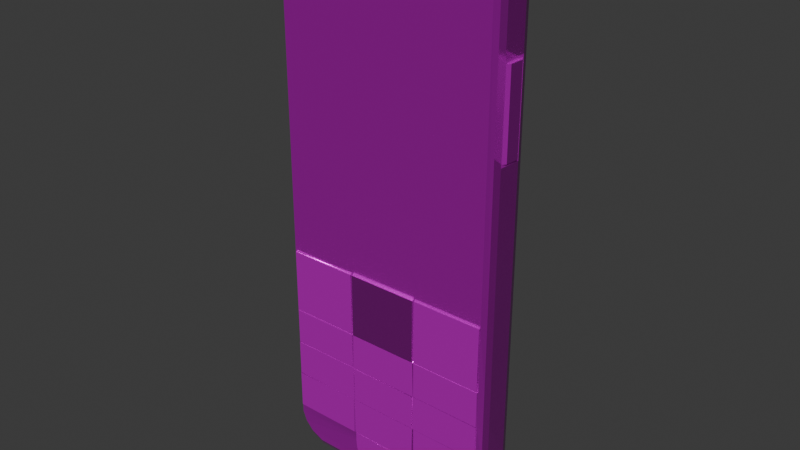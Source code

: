 # Source: telefone.blend  (saved by Blender 4.0.36; exported with 4.5.12 LTS)
import bpy
from mathutils import Matrix  # noqa: F401  (used for matrix-valued properties, if any)

bpy.ops.wm.read_factory_settings(use_empty=True)
scene = bpy.context.scene
scene.name = 'Scene'

# ---- collections
col_collection = bpy.data.collections.new('Collection'); scene.collection.children.link(col_collection)

# ---- images (referenced by path relative to the original .blend; pixels are not part of the script)
import os
ASSET_DIR = os.environ.get("B2B_ASSET_DIR", "")  # directory of the original .blend (textures are referenced by path, not embedded)
HERE = os.path.dirname(os.path.abspath(__file__))  # packed textures are extracted next to this script under _unpacked/

def load_image(name, relpath, width, height, colorspace="sRGB"):
    """Load a texture the original file referenced (path relative to the .blend, or extracted next to this script)."""
    p = next((c for c in (os.path.join(HERE, relpath), os.path.join(ASSET_DIR, relpath)) if relpath and os.path.exists(c)), "")
    if p:
        img = bpy.data.images.load(p, check_existing=True)
        img.name = name
    else:  # same state as the original file: an image datablock whose file is absent (Cycles renders it pink)
        img = bpy.data.images.new(name, width, height)
        img.source = "FILE"
        img.filepath = "//" + (relpath or name)
    img.colorspace_settings.name = colorspace
    return img
img_textura_celular = load_image('Textura celular', 'Textura celular.png', 1024, 1024, 'sRGB')
img_soft_jpg = load_image('soft.jpg', 'soft.jpg', 1024, 1024, 'sRGB')

# ---- materials (node trees are filled in below, after node groups)
mat_material = bpy.data.materials.new('Material')
mat_material.alpha_threshold = 0.0
mat_material.use_transparent_shadow = False
mat_material.roughness = 0.5
mat_material.line_color = (0.0, 0.0, 0.0, 1.0)

# ---- material node trees
mat_material.use_nodes = True; mat_material.node_tree.nodes.clear()
_N = mat_material.node_tree.nodes; _L = mat_material.node_tree.links
n0 = _N.new('ShaderNodeBsdfPrincipled'); n0.name = 'Principled BSDF'; n0.location = (10, 300)
n0.inputs[1].default_value = 0.7091
n0.inputs[2].default_value = 0.1364
n0.inputs[3].default_value = 1.45
n1 = _N.new('ShaderNodeOutputMaterial'); n1.name = 'Material Output'; n1.location = (300, 300)
n2 = _N.new('ShaderNodeTexImage'); n2.name = 'Textura de imagem'; n2.location = (-457, 265)
n2.image = img_textura_celular
n3 = _N.new('ShaderNodeTexImage'); n3.name = 'Textura de imagem.001'; n3.location = (-750, 20)
n3.image = img_soft_jpg
n4 = _N.new('ShaderNodeNormalMap'); n4.name = 'Mapa para normais'; n4.location = (-231, 17)
n4.inputs[0].default_value = 0.3
_L.new(n0.outputs[0], n1.inputs[0])
_L.new(n2.outputs[0], n0.inputs[0])
_L.new(n3.outputs[0], n4.inputs[1])
_L.new(n4.outputs[0], n0.inputs[5])
n1.is_active_output = True

# ---- world
world_world = bpy.data.worlds.new('World'); scene.world = world_world
world_world.use_nodes = True; world_world.node_tree.nodes.clear()
_N = world_world.node_tree.nodes; _L = world_world.node_tree.links
n0 = _N.new('ShaderNodeOutputWorld'); n0.name = 'World Output'; n0.location = (300, 300)
n1 = _N.new('ShaderNodeBackground'); n1.name = 'Background'; n1.location = (10, 300)
n1.inputs[0].default_value = (0.05088, 0.05088, 0.05088, 1.0)
_L.new(n1.outputs[0], n0.inputs[0])
n0.is_active_output = True
world_world.color = (0.05088, 0.05088, 0.05088)
world_world.use_sun_shadow = False
world_world.sun_shadow_jitter_overblur = 0.0

# ---- meshes
me_plano = bpy.data.meshes.new('Plano')
me_plano.from_pydata([(-0.938, 0.0, -1.693), (0.938, 0.0, -1.693), (-0.938, 0.0, 2.396), (0.938, 0.0, 2.396), (-0.9031, 0.0, -1.781), (0.9031, 0.0, -1.781), (-0.8362, 0.0, -1.854), (0.8362, 0.0, -1.854), (-0.722, 0.0, -1.909), (0.722, 0.0, -1.909), (-0.9094, 0.0, 2.507), (0.9094, 0.0, 2.507), (-0.8552, 0.0, 2.562), (0.8552, 0.0, 2.562), (-0.7832, 0.0, 2.613), (0.7832, 0.0, 2.613), (-0.6591, 0.0, 2.646), (0.6591, 0.0, 2.646), (-0.3127, 0.0, -1.693), (0.3127, 0.0, -1.693), (0.3127, 0.0, 2.396), (-0.3127, 0.0, 2.396), (-0.301, 0.0, -1.781), (0.301, 0.0, -1.781), (-0.2787, 0.0, -1.854), (0.2787, 0.0, -1.854), (-0.2407, 0.0, -1.909), (0.2407, 0.0, -1.909), (0.3031, 0.0, 2.507), (-0.3031, 0.0, 2.507), (0.2851, 0.0, 2.562), (-0.2851, 0.0, 2.562), (0.2611, 0.0, 2.613), (-0.2611, 0.0, 2.613), (0.2197, 0.0, 2.646), (-0.2197, 0.0, 2.646), (-0.938, 0.0, -0.07107), (-0.938, 0.0, -0.6378), (-0.938, 0.0, -0.9584), (-0.938, 0.0, -1.275), (-0.938, 0.0, -1.616), (0.938, 0.0, -1.616), (0.938, 0.0, -1.275), (0.938, 0.0, -0.9584), (0.938, 0.0, -0.6378), (0.938, 0.0, -0.07107), (-0.3127, 0.0, -1.616), (-0.3127, 0.0, -1.275), (-0.3127, 0.0, -0.9584), (-0.3127, 0.0, -0.6378), (-0.3127, 0.0, -0.07107), (0.3127, 0.0, -1.616), (0.3127, 0.0, -1.275), (0.3127, 0.0, -0.9584), (0.3127, 0.0, -0.6378), (0.3127, 0.0, -0.07107), (-0.927, -0.0106, -0.6434), (-0.927, -0.0106, -0.9527), (-0.9314, -0.0106, -1.279), (-0.9314, -0.0106, -1.612), (0.9294, -0.00816, -1.611), (0.9294, -0.00816, -1.28), (0.9329, -0.0106, -0.9557), (0.9329, -0.0106, -0.6404), (-0.3193, -0.0106, -1.612), (-0.3193, -0.0106, -1.279), (-0.3237, -0.0106, -0.9527), (-0.3237, -0.0106, -0.6434), (0.3213, -0.00816, -1.611), (0.3213, -0.00816, -1.28), (0.3178, -0.0106, -0.9557), (0.3178, -0.0106, -0.6404), (-0.9311, 0.0, -0.9619), (-0.9311, 0.0, -1.272), (0.9325, 0.0, -1.272), (0.9325, 0.0, -0.9612), (-0.3042, 0.0, -1.611), (-0.3111, 0.0, -1.276), (-0.3163, 0.0, -0.9602), (-0.3094, 0.0, -0.6394), (0.3043, 0.0, -1.611), (0.3096, 0.0, -1.277), (0.315, 0.0, -0.9595), (0.3094, 0.0, -0.6394), (-0.9311, -0.008981, -0.9619), (-0.9311, -0.008981, -1.272), (0.9325, -0.008981, -1.272), (0.9325, -0.008981, -0.9612), (-0.3042, -0.008981, -1.611), (-0.3111, -0.008981, -1.276), (-0.3163, -0.008981, -0.9602), (-0.3094, -0.008981, -0.6394), (0.3043, -0.008981, -1.611), (0.3096, -0.008981, -1.277), (0.315, -0.008981, -0.9595), (0.3094, -0.008981, -0.6394), (-0.3054, 0.0, -1.271), (-0.3054, 0.0, -0.9621), (0.3054, 0.0, -1.271), (0.3054, 0.0, -0.9621), (-0.3054, -0.01197, -1.271), (-0.3054, -0.01197, -0.9621), (0.3054, -0.01197, -1.271), (0.3054, -0.01197, -0.9621), (-0.9267, 0.0, -0.0813), (-0.9267, 0.0, -0.6275), (0.9314, 0.0, -0.6318), (0.9314, 0.0, -0.07704), (-0.324, 0.0, -0.6275), (-0.324, 0.0, -0.0813), (0.3193, 0.0, -0.6318), (0.3193, 0.0, -0.07704), (-0.9267, -0.01084, -0.0813), (-0.9267, -0.01084, -0.6275), (0.9314, -0.01084, -0.6318), (0.9314, -0.01084, -0.07704), (-0.324, -0.01084, -0.6275), (-0.324, -0.01084, -0.0813), (0.3193, -0.01084, -0.6318), (0.3193, -0.01084, -0.07704), (-0.3067, 0.0, -0.6323), (-0.3067, 0.0, -0.07652), (0.3067, 0.0, -0.6323), (0.3067, 0.0, -0.07652), (-0.3067, -0.01532, -0.6323), (-0.3067, -0.01532, -0.07652), (0.3067, -0.01532, -0.6323), (0.3067, -0.01532, -0.07652), (0.2937, -0.002683, 2.508), (-0.2937, -0.002683, 2.508), (0.2762, -0.002683, 2.561), (-0.2762, -0.002683, 2.561), (0.2534, -0.01357, 2.512), (-0.2534, -0.01357, 2.512), (0.2383, -0.01357, 2.557), (-0.2383, -0.01357, 2.557), (-0.9674, 0.03885, -1.75), (0.9674, 0.03885, -1.75), (-0.9674, 0.03885, 2.468), (0.9674, 0.03885, 2.468), (-0.9314, 0.03885, -1.84), (0.9314, 0.03885, -1.84), (-0.8624, 0.03885, -1.915), (0.8624, 0.03885, -1.915), (-0.7446, 0.03885, -1.972), (0.7446, 0.03885, -1.972), (-0.9379, 0.03885, 2.582), (0.9379, 0.03885, 2.582), (-0.882, 0.03885, 2.639), (0.882, 0.03885, 2.639), (-0.8077, 0.03885, 2.692), (0.8077, 0.03885, 2.692), (-0.6797, 0.03885, 2.725), (0.6797, 0.03885, 2.725), (-0.2482, 0.03885, -1.972), (0.2482, 0.03885, -1.972), (0.2266, 0.03885, 2.725), (-0.2266, 0.03885, 2.725), (-0.9674, 0.03885, -0.07656), (-0.9674, 0.03885, -0.661), (-0.9674, 0.03885, -0.9917), (-0.9674, 0.03885, -1.318), (-0.9674, 0.03885, -1.67), (0.9674, 0.03885, -1.67), (0.9674, 0.03885, -1.318), (0.9674, 0.03885, -0.9917), (0.9674, 0.03885, -0.661), (0.9674, 0.03885, -0.07656), (-0.9846, 0.09803, -1.782), (0.9846, 0.09803, -1.782), (-0.9846, 0.09803, 2.51), (0.9846, 0.09803, 2.51), (-0.9479, 0.09803, -1.874), (0.9479, 0.09803, -1.874), (-0.8777, 0.09803, -1.951), (0.8777, 0.09803, -1.951), (-0.7578, 0.09803, -2.009), (0.7578, 0.09803, -2.009), (-0.9545, 0.09803, 2.626), (0.9545, 0.09803, 2.626), (-0.8976, 0.09803, 2.683), (0.8976, 0.09803, 2.683), (-0.822, 0.09803, 2.738), (0.822, 0.09803, 2.738), (-0.6917, 0.09803, 2.772), (0.6917, 0.09803, 2.772), (-0.2526, 0.09803, -2.009), (0.2526, 0.09803, -2.009), (0.2306, 0.09803, 2.772), (-0.2306, 0.09803, 2.772), (-0.9846, 0.09803, -0.07976), (-0.9846, 0.09803, -0.6745), (-0.9846, 0.09803, -1.011), (-0.9846, 0.09803, -1.344), (-0.9846, 0.09803, -1.701), (0.9846, 0.09803, -1.701), (0.9846, 0.09803, -1.344), (0.9846, 0.09803, -1.011), (0.9846, 0.09803, -0.6745), (0.9846, 0.09803, -0.07976), (-0.9655, 0.2764, -1.75), (1.004, 0.2764, -1.75), (-0.9655, 0.2764, 2.542), (1.004, 0.2764, 2.542), (-0.9289, 0.2764, -1.842), (0.967, 0.2764, -1.842), (-0.8586, 0.2764, -1.918), (0.8967, 0.2764, -1.918), (-0.7387, 0.2764, -1.976), (0.7769, 0.2764, -1.976), (-0.9355, 0.2764, 2.659), (0.9736, 0.2764, 2.659), (-0.8786, 0.2764, 2.716), (0.9167, 0.2764, 2.716), (-0.803, 0.2764, 2.771), (0.8411, 0.2764, 2.771), (-0.6727, 0.2764, 2.804), (0.7108, 0.2764, 2.804), (-0.2335, 0.2764, -1.976), (0.2717, 0.2764, -1.976), (0.2496, 0.2764, 2.804), (-0.2115, 0.2764, 2.804), (-0.9655, 0.2764, -0.047), (-0.9655, 0.2764, -0.6418), (-0.9655, 0.2764, -0.9783), (-0.9655, 0.2764, -1.311), (-0.9655, 0.2764, -1.668), (1.004, 0.2764, -1.668), (1.004, 0.2764, -1.311), (1.004, 0.2764, -0.9783), (1.004, 0.2764, -0.6418), (1.004, 0.2764, -0.047), (-0.9513, 0.3258, -1.722), (0.9894, 0.3258, -1.722), (-0.9513, 0.3258, 2.508), (0.9894, 0.3258, 2.508), (-0.9152, 0.3258, -1.813), (0.9533, 0.3258, -1.813), (-0.8459, 0.3258, -1.888), (0.884, 0.3258, -1.888), (-0.7278, 0.3258, -1.946), (0.7659, 0.3258, -1.946), (-0.9217, 0.3258, 2.623), (0.9598, 0.3258, 2.623), (-0.8656, 0.3258, 2.679), (0.9037, 0.3258, 2.679), (-0.7911, 0.3258, 2.733), (0.8292, 0.3258, 2.733), (-0.6627, 0.3258, 2.766), (0.7008, 0.3258, 2.766), (-0.2299, 0.3258, -1.946), (0.268, 0.3258, -1.946), (0.2463, 0.3258, 2.766), (-0.2082, 0.3258, 2.766), (-0.9513, 0.3258, -0.04434), (-0.9513, 0.3258, -0.6305), (-0.9513, 0.3258, -0.9622), (-0.9513, 0.3258, -1.29), (-0.9513, 0.3258, -1.642), (0.9894, 0.3258, -1.642), (0.9894, 0.3258, -1.29), (0.9894, 0.3258, -0.9622), (0.9894, 0.3258, -0.6305), (0.9894, 0.3258, -0.04434), (-0.9308, 0.3455, -1.683), (0.9689, 0.3455, -1.683), (-0.9308, 0.3455, 2.458), (0.9689, 0.3455, 2.458), (-0.8955, 0.3455, -1.772), (0.9336, 0.3455, -1.772), (-0.8277, 0.3455, -1.846), (0.8658, 0.3455, -1.846), (-0.7121, 0.3455, -1.902), (0.7502, 0.3455, -1.902), (-0.9019, 0.3455, 2.57), (0.94, 0.3455, 2.57), (-0.847, 0.3455, 2.625), (0.8851, 0.3455, 2.625), (-0.774, 0.3455, 2.678), (0.8121, 0.3455, 2.678), (-0.6483, 0.3455, 2.71), (0.6864, 0.3455, 2.71), (-0.2246, 0.3455, -1.902), (0.2628, 0.3455, -1.902), (0.2415, 0.3455, 2.71), (-0.2034, 0.3455, 2.71), (-0.9308, 0.3455, -0.04052), (-0.9308, 0.3455, -0.6144), (-0.9308, 0.3455, -0.939), (-0.9308, 0.3455, -1.26), (-0.9308, 0.3455, -1.605), (0.9689, 0.3455, -1.605), (0.9689, 0.3455, -1.26), (0.9689, 0.3455, -0.939), (0.9689, 0.3455, -0.6144), (0.9689, 0.3455, -0.04052), (-0.8672, 0.3919, -1.561), (0.9053, 0.3919, -1.561), (-0.8672, 0.3919, 2.302), (0.9053, 0.3919, 2.302), (-0.8343, 0.3919, -1.644), (0.8724, 0.3919, -1.644), (-0.771, 0.3919, -1.713), (0.8091, 0.3919, -1.713), (-0.6631, 0.3919, -1.765), (0.7012, 0.3919, -1.765), (-0.8402, 0.3919, 2.407), (0.8783, 0.3919, 2.407), (-0.789, 0.3919, 2.459), (0.8271, 0.3919, 2.459), (-0.7209, 0.3919, 2.508), (0.759, 0.3919, 2.508), (-0.6036, 0.3919, 2.538), (0.6417, 0.3919, 2.538), (-0.2083, 0.3919, -1.765), (0.2464, 0.3919, -1.765), (0.2266, 0.3919, 2.538), (-0.1885, 0.3919, 2.538), (-0.8672, 0.3919, -0.02865), (-0.8672, 0.3919, -0.5641), (-0.8672, 0.3919, -0.867), (-0.8672, 0.3919, -1.166), (-0.8672, 0.3919, -1.488), (0.9053, 0.3919, -1.488), (0.9053, 0.3919, -1.166), (0.9053, 0.3919, -0.867), (0.9053, 0.3919, -0.5641), (0.9053, 0.3919, -0.02865), (-0.3027, 0.0, -1.695), (0.3027, 0.0, -1.695), (-0.2915, 0.0, -1.78), (0.2915, 0.0, -1.78), (-0.2699, 0.0, -1.85), (0.2699, 0.0, -1.85), (-0.3027, 0.0, -1.62), (0.3027, 0.0, -1.62), (-0.3027, -0.006916, -1.695), (0.3027, -0.006916, -1.695), (-0.2915, -0.006916, -1.78), (0.2915, -0.006916, -1.78), (-0.2699, -0.006916, -1.85), (0.2699, -0.006916, -1.85), (-0.3027, -0.006916, -1.62), (0.3027, -0.006916, -1.62), (-0.1541, 0.1315, -2.003), (0.1613, 0.1315, -2.003), (-0.1422, 0.2429, -1.982), (0.1732, 0.2429, -1.982), (-0.1541, 0.1315, -1.955), (0.1613, 0.1315, -1.955), (-0.1422, 0.2429, -1.934), (0.1732, 0.2429, -1.934), (1.004, 0.2764, 1.949), (0.9846, 0.09803, 1.942), (1.004, 0.2764, 1.183), (0.9846, 0.09803, 1.177), (1.003, 0.2703, 1.209), (1.003, 0.2703, 1.923), (0.9852, 0.1041, 1.203), (0.9852, 0.1041, 1.916), (1.023, 0.2362, 1.209), (1.023, 0.2362, 1.923), (1.006, 0.1339, 1.203), (1.006, 0.1339, 1.916), (0.57, 0.1471, 2.781), (0.3628, 0.1471, 2.781), (0.5786, 0.2273, 2.795), (0.3713, 0.2273, 2.795), (0.5088, 0.1833, 2.704), (0.4293, 0.1833, 2.704), (0.512, 0.214, 2.71), (0.4326, 0.214, 2.71), (-0.5052, 0.09803, -2.009), (-0.4861, 0.2764, -1.976), (-0.2431, 0.1872, -1.993), (-0.7483, 0.1872, -1.993), (-0.4957, 0.1872, -1.993), (-0.3789, 0.09803, -2.009), (-0.3598, 0.2764, -1.976), (-0.2383, 0.2318, -1.984), (-0.753, 0.1426, -2.001), (-0.6315, 0.09803, -2.009), (-0.6124, 0.2764, -1.976), (-0.2478, 0.1426, -2.001), (-0.7435, 0.2318, -1.984), (-0.4909, 0.2318, -1.984), (-0.5004, 0.1426, -2.001), (-0.3694, 0.1872, -1.993), (-0.622, 0.1872, -1.993), (-0.6267, 0.1426, -2.001), (-0.3741, 0.1426, -2.001), (-0.3646, 0.2318, -1.984), (-0.6172, 0.2318, -1.984), (-0.3157, 0.09803, -2.009), (-0.2967, 0.2764, -1.976), (-0.2359, 0.2541, -1.98), (-0.7554, 0.1203, -2.005), (-0.5683, 0.09803, -2.009), (-0.5493, 0.2764, -1.976), (-0.2455, 0.1649, -1.997), (-0.7459, 0.2095, -1.988), (-0.4885, 0.2541, -1.98), (-0.4981, 0.1649, -1.997), (-0.3062, 0.1872, -1.993), (-0.5588, 0.1872, -1.993), (-0.442, 0.09803, -2.009), (-0.423, 0.2764, -1.976), (-0.2407, 0.2095, -1.988), (-0.7507, 0.1649, -1.997), (-0.6946, 0.09803, -2.009), (-0.6756, 0.2764, -1.976), (-0.2502, 0.1203, -2.005), (-0.7411, 0.2541, -1.98), (-0.4933, 0.2095, -1.988), (-0.5028, 0.1203, -2.005), (-0.4325, 0.1872, -1.993), (-0.6851, 0.1872, -1.993), (-0.6244, 0.1649, -1.997), (-0.6291, 0.1203, -2.005), (-0.5636, 0.1426, -2.001), (-0.6899, 0.1426, -2.001), (-0.3718, 0.1649, -1.997), (-0.3765, 0.1203, -2.005), (-0.311, 0.1426, -2.001), (-0.4373, 0.1426, -2.001), (-0.3622, 0.2541, -1.98), (-0.367, 0.2095, -1.988), (-0.3015, 0.2318, -1.984), (-0.4278, 0.2318, -1.984), (-0.6148, 0.2541, -1.98), (-0.6196, 0.2095, -1.988), (-0.5541, 0.2318, -1.984), (-0.6804, 0.2318, -1.984), (-0.6827, 0.2095, -1.988), (-0.5564, 0.2095, -1.988), (-0.5517, 0.2541, -1.98), (-0.4301, 0.2095, -1.988), (-0.3038, 0.2095, -1.988), (-0.2991, 0.2541, -1.98), (-0.4397, 0.1203, -2.005), (-0.3134, 0.1203, -2.005), (-0.3086, 0.1649, -1.997), (-0.6923, 0.1203, -2.005), (-0.566, 0.1203, -2.005), (-0.5612, 0.1649, -1.997), (-0.6875, 0.1649, -1.997), (-0.4349, 0.1649, -1.997), (-0.4254, 0.2541, -1.98), (-0.678, 0.2541, -1.98), (-0.2455, 0.1649, -1.969), (-0.2431, 0.1872, -1.965), (-0.4981, 0.1649, -1.969), (-0.4957, 0.1872, -1.965), (-0.3062, 0.1872, -1.965), (-0.5588, 0.1872, -1.965), (-0.4325, 0.1872, -1.965), (-0.3694, 0.1872, -1.965), (-0.6851, 0.1872, -1.965), (-0.622, 0.1872, -1.965), (-0.6244, 0.1649, -1.969), (-0.3718, 0.1649, -1.969), (-0.2407, 0.2095, -1.961), (-0.4933, 0.2095, -1.961), (-0.367, 0.2095, -1.961), (-0.6196, 0.2095, -1.961), (-0.6827, 0.2095, -1.961), (-0.5564, 0.2095, -1.961), (-0.4301, 0.2095, -1.961), (-0.3038, 0.2095, -1.961), (-0.3086, 0.1649, -1.969), (-0.5612, 0.1649, -1.969), (-0.6875, 0.1649, -1.969), (-0.4349, 0.1649, -1.969)], [], [(55, 45, 3, 20), (18, 0, 4, 22), (22, 4, 6, 24), (24, 6, 8, 26), (20, 3, 11, 28), (28, 11, 13, 30), (30, 13, 15, 32), (32, 15, 17, 34), (14, 33, 35, 16), (33, 32, 34, 35), (12, 31, 33, 14), (31, 30, 32, 33), (10, 29, 31, 12), (29, 28, 128, 129), (2, 21, 29, 10), (21, 20, 28, 29), (7, 25, 27, 9), (25, 24, 26, 27), (5, 23, 25, 7), (25, 23, 331, 333), (1, 19, 23, 5), (23, 19, 329, 331), (36, 50, 21, 2), (50, 55, 20, 21), (51, 46, 334, 335), (54, 49, 79, 83), (47, 52, 98, 96), (48, 53, 82, 78), (54, 55, 123, 122), (0, 18, 46, 40), (42, 52, 69, 61), (42, 43, 75, 74), (52, 51, 68, 69), (37, 49, 108, 105), (19, 1, 41, 51), (43, 44, 63, 62), (52, 47, 77, 81), (51, 41, 60, 68), (55, 54, 110, 111), (59, 64, 65, 58), (57, 66, 67, 56), (68, 60, 61, 69), (70, 62, 63, 71), (37, 38, 57, 56), (53, 43, 62, 70), (40, 46, 64, 59), (54, 53, 70, 71), (44, 54, 71, 63), (46, 47, 65, 64), (47, 39, 58, 65), (39, 40, 59, 58), (38, 48, 66, 57), (48, 49, 67, 66), (49, 37, 56, 67), (41, 42, 61, 60), (72, 73, 85, 84), (82, 83, 95, 94), (81, 74, 86, 93), (82, 81, 93, 94), (51, 52, 81, 80), (52, 42, 74, 81), (53, 52, 81, 82), (43, 53, 82, 75), (38, 39, 73, 72), (53, 54, 83, 82), (47, 46, 76, 77), (39, 47, 77, 73), (47, 48, 78, 77), (48, 38, 72, 78), (46, 51, 80, 76), (49, 48, 78, 79), (88, 92, 93, 89), (90, 94, 95, 91), (85, 89, 90, 84), (93, 86, 87, 94), (75, 82, 94, 87), (76, 80, 92, 88), (74, 75, 87, 86), (81, 77, 89, 93), (77, 76, 88, 89), (78, 82, 94, 90), (77, 78, 90, 89), (83, 79, 91, 95), (79, 78, 90, 91), (73, 77, 89, 85), (80, 81, 93, 92), (78, 72, 84, 90), (96, 98, 102, 100), (52, 53, 99, 98), (53, 48, 97, 99), (48, 47, 96, 97), (100, 102, 103, 101), (97, 96, 100, 101), (99, 97, 101, 103), (98, 99, 103, 102), (106, 107, 115, 114), (111, 110, 118, 119), (54, 44, 106, 110), (44, 45, 107, 106), (50, 36, 104, 109), (49, 50, 109, 108), (45, 55, 111, 107), (36, 37, 105, 104), (113, 116, 117, 112), (118, 114, 115, 119), (110, 106, 114, 118), (105, 108, 116, 113), (108, 109, 117, 116), (104, 105, 113, 112), (107, 111, 119, 115), (109, 104, 112, 117), (120, 122, 126, 124), (55, 50, 121, 123), (50, 49, 120, 121), (49, 54, 122, 120), (124, 126, 127, 125), (121, 120, 124, 125), (123, 121, 125, 127), (122, 123, 127, 126), (131, 129, 133, 135), (31, 29, 129, 131), (28, 30, 130, 128), (30, 31, 131, 130), (133, 132, 134, 135), (129, 128, 132, 133), (128, 130, 134, 132), (130, 131, 135, 134), (17, 15, 151, 153), (7, 9, 145, 143), (42, 41, 163, 164), (8, 6, 142, 144), (43, 42, 164, 165), (44, 43, 165, 166), (0, 40, 162, 136), (2, 10, 146, 138), (34, 17, 153, 156), (45, 44, 166, 167), (11, 3, 139, 147), (35, 34, 156, 157), (3, 45, 167, 139), (10, 12, 148, 146), (13, 11, 147, 149), (1, 5, 141, 137), (36, 2, 138, 158), (4, 0, 136, 140), (26, 8, 144, 154), (37, 36, 158, 159), (12, 14, 150, 148), (27, 26, 154, 155), (38, 37, 159, 160), (15, 13, 149, 151), (5, 7, 143, 141), (39, 38, 160, 161), (16, 35, 157, 152), (6, 4, 140, 142), (40, 39, 161, 162), (14, 16, 152, 150), (9, 27, 155, 145), (41, 1, 137, 163), (166, 165, 197, 198), (153, 151, 183, 185), (141, 143, 175, 173), (167, 166, 198, 199), (154, 144, 176, 409, 381, 397, 372, 405, 377, 393, 186), (142, 140, 172, 174), (155, 154, 186, 187), (145, 155, 187, 177), (156, 153, 185, 188), (143, 145, 177, 175), (157, 156, 188, 189), (144, 142, 174, 176), (158, 138, 170, 190), (138, 146, 178, 170), (159, 158, 190, 191), (147, 139, 171, 179), (160, 159, 191, 192), (146, 148, 180, 178), (161, 160, 192, 193), (149, 147, 179, 181), (162, 161, 193, 194), (148, 150, 182, 180), (136, 162, 194, 168), (163, 137, 169, 195), (151, 149, 181, 183), (139, 167, 199, 355, 353, 171), (164, 163, 195, 196), (152, 157, 189, 184), (137, 141, 173, 169), (165, 164, 196, 197), (150, 152, 184, 182), (140, 136, 168, 172), (174, 172, 204, 206), (218, 219, 347, 346), (177, 187, 219, 209), (188, 185, 364, 365), (175, 177, 209, 207), (189, 188, 220, 221), (176, 174, 206, 208, 412, 384, 400, 375, 408, 380, 396), (190, 170, 202, 222), (170, 178, 210, 202), (191, 190, 222, 223), (179, 171, 203, 211), (192, 191, 223, 224), (178, 180, 212, 210), (193, 192, 224, 225), (181, 179, 211, 213), (194, 193, 225, 226), (180, 182, 214, 212), (168, 194, 226, 200), (195, 169, 201, 227), (183, 181, 213, 215), (171, 353, 352, 203), (196, 195, 227, 228), (184, 189, 221, 216), (169, 173, 205, 201), (197, 196, 228, 229), (182, 184, 216, 214), (172, 168, 200, 204), (198, 197, 229, 230), (185, 183, 215, 217), (173, 175, 207, 205), (199, 198, 230, 231), (448, 412, 208, 410), (219, 218, 250, 251), (209, 219, 251, 241), (220, 217, 249, 252), (207, 209, 241, 239), (221, 220, 252, 253), (208, 206, 238, 240), (222, 202, 234, 254), (202, 210, 242, 234), (223, 222, 254, 255), (211, 203, 235, 243), (224, 223, 255, 256), (210, 212, 244, 242), (225, 224, 256, 257), (213, 211, 243, 245), (226, 225, 257, 258), (212, 214, 246, 244), (200, 226, 258, 232), (227, 201, 233, 259), (215, 213, 245, 247), (203, 352, 354, 231, 263, 235), (228, 227, 259, 260), (216, 221, 253, 248), (201, 205, 237, 233), (229, 228, 260, 261), (214, 216, 248, 246), (204, 200, 232, 236), (230, 229, 261, 262), (217, 215, 247, 249), (205, 207, 239, 237), (231, 230, 262, 263), (218, 394, 378, 406, 373, 398, 382, 410, 208, 240, 250), (206, 204, 236, 238), (254, 234, 266, 286), (234, 242, 274, 266), (255, 254, 286, 287), (243, 235, 267, 275), (256, 255, 287, 288), (242, 244, 276, 274), (257, 256, 288, 289), (245, 243, 275, 277), (258, 257, 289, 290), (244, 246, 278, 276), (232, 258, 290, 264), (259, 233, 265, 291), (247, 245, 277, 279), (235, 263, 295, 267), (260, 259, 291, 292), (248, 253, 285, 280), (233, 237, 269, 265), (261, 260, 292, 293), (246, 248, 280, 278), (236, 232, 264, 268), (262, 261, 293, 294), (249, 247, 279, 281), (237, 239, 271, 269), (263, 262, 294, 295), (250, 240, 272, 282), (238, 236, 268, 270), (251, 250, 282, 283), (241, 251, 283, 273), (252, 249, 281, 284), (239, 241, 273, 271), (253, 252, 284, 285), (240, 238, 270, 272), (289, 288, 320, 321), (277, 275, 307, 309), (290, 289, 321, 322), (276, 278, 310, 308), (264, 290, 322, 296), (291, 265, 297, 323), (279, 277, 309, 311), (267, 295, 327, 299), (292, 291, 323, 324), (280, 285, 317, 312), (265, 269, 301, 297), (293, 292, 324, 325), (278, 280, 312, 310), (268, 264, 296, 300), (294, 293, 325, 326), (281, 279, 311, 313), (269, 271, 303, 301), (295, 294, 326, 327), (282, 272, 304, 314), (270, 268, 300, 302), (283, 282, 314, 315), (273, 283, 315, 305), (284, 281, 313, 316), (271, 273, 305, 303), (285, 284, 316, 317), (272, 270, 302, 304), (286, 266, 298, 318), (266, 274, 306, 298), (287, 286, 318, 319), (275, 267, 299, 307), (288, 287, 319, 320), (274, 276, 308, 306), (305, 315, 323), (311, 299, 313), (300, 322, 302), (322, 304, 302), (327, 326, 319), (323, 297, 301), (315, 314, 320), (314, 304, 322), (323, 301, 303), (314, 322, 321), (323, 315, 324), (314, 321, 320), (298, 308, 310), (325, 315, 320), (325, 320, 319), (326, 325, 319), (318, 327, 319), (298, 317, 318), (298, 306, 308), (316, 327, 318), (298, 310, 312), (325, 324, 315), (317, 316, 318), (307, 299, 309), (316, 299, 327), (309, 299, 311), (296, 322, 300), (317, 298, 312), (299, 316, 313), (305, 323, 303), (331, 329, 337, 339), (334, 328, 336, 342), (335, 334, 342, 343), (46, 18, 328, 334), (18, 22, 330, 328), (24, 25, 333, 332), (22, 24, 332, 330), (19, 51, 335, 329), (339, 338, 340, 341), (337, 336, 338, 339), (336, 337, 343, 342), (333, 331, 339, 341), (329, 335, 343, 337), (328, 330, 338, 336), (330, 332, 340, 338), (332, 333, 341, 340), (347, 345, 349, 351), (186, 411, 383, 399, 374, 407, 379, 395, 218, 346, 344), (219, 187, 345, 347), (187, 186, 344, 345), (349, 348, 350, 351), (345, 344, 348, 349), (344, 346, 350, 348), (346, 347, 351, 350), (352, 353, 359, 357), (357, 359, 363, 361), (354, 355, 199, 231), (354, 352, 357, 356), (355, 354, 356, 358), (353, 355, 358, 359), (361, 363, 362, 360), (356, 357, 361, 360), (358, 356, 360, 362), (359, 358, 362, 363), (367, 365, 369, 371), (217, 220, 367, 366), (185, 217, 366, 364), (220, 188, 365, 367), (369, 368, 370, 371), (365, 364, 368, 369), (364, 366, 370, 368), (366, 367, 371, 370), (447, 401, 373, 406), (446, 402, 376, 415), (445, 408, 375, 416), (444, 417, 388, 404), (443, 418, 389, 419), (442, 396, 380, 420), (441, 421, 387, 403), (440, 422, 390, 423), (439, 414, 386, 424), (438, 425, 378, 394), (437, 426, 391, 427), (436, 413, 385, 428), (435, 429, 382, 398), (434, 430, 392, 431), (433, 400, 384, 432), (430, 433, 432, 392), (430, 388, 458, 464), (416, 375, 400, 433), (413, 434, 431, 385), (399, 441, 469, 449), (404, 388, 430, 434), (401, 435, 398, 373), (385, 431, 435, 401), (431, 392, 429, 435), (426, 436, 428, 391), (407, 374, 450, 461), (415, 376, 413, 436), (407, 437, 427, 379), (445, 416, 457, 471), (403, 387, 426, 437), (395, 438, 394, 218), (379, 427, 438, 395), (427, 391, 425, 438), (422, 439, 424, 390), (377, 405, 439, 422), (405, 372, 414, 439), (411, 440, 423, 383), (186, 393, 440, 411), (393, 377, 422, 440), (388, 417, 459, 458), (383, 423, 441, 399), (423, 390, 421, 441), (418, 442, 420, 389), (381, 409, 442, 418), (409, 176, 396, 442), (414, 443, 419, 386), (372, 397, 443, 414), (397, 381, 418, 443), (437, 407, 461, 468), (386, 419, 444, 402), (419, 389, 417, 444), (376, 402, 451, 452), (389, 420, 445, 417), (420, 380, 408, 445), (441, 403, 453, 469), (390, 424, 446, 421), (424, 386, 402, 446), (425, 447, 406, 378), (391, 428, 447, 425), (428, 385, 401, 447), (429, 448, 410, 382), (392, 432, 448, 429), (432, 384, 412, 448), (458, 457, 465, 464), (452, 454, 466, 462), (456, 455, 467, 463), (450, 453, 468, 461), (449, 469, 453, 450), (451, 470, 454, 452), (459, 471, 457, 458), (460, 472, 455, 456), (404, 434, 466, 454), (417, 445, 471, 459), (415, 436, 467, 455), (434, 413, 462, 466), (436, 426, 463, 467), (444, 404, 454, 470), (387, 421, 460, 456), (374, 399, 449, 450), (446, 415, 455, 472), (426, 387, 456, 463), (416, 433, 465, 457), (402, 444, 470, 451), (433, 430, 464, 465), (421, 446, 472, 460), (403, 437, 468, 453), (413, 376, 452, 462)])
_uv = me_plano.uv_layers.new(name='Mapa UV')
_uv.uv.foreach_set('vector', [0.8527, 0.03639, 0.9618, 0.038, 0.9554, 0.4685, 0.8463, 0.4669, 0.3981, 0.1084, 0.3338, 0.1052, 0.3385, 0.09791, 0.3989, 0.09776, 0.3989, 0.09776, 0.3385, 0.09791, 0.3444, 0.09204, 0.4008, 0.08897, 0.4008, 0.08897, 0.3444, 0.09204, 0.3534, 0.08687, 0.4048, 0.08185, 0.3708, 0.9496, 0.3111, 0.9452, 0.3175, 0.9386, 0.3725, 0.9389, 0.3735, 0.9506, 0.3147, 0.9429, 0.3223, 0.9389, 0.3753, 0.9445, 0.3753, 0.9445, 0.3223, 0.9389, 0.3303, 0.9353, 0.3777, 0.9398, 0.3777, 0.9398, 0.3303, 0.9353, 0.3413, 0.9336, 0.3815, 0.937, 0.4726, 0.9366, 0.4252, 0.9403, 0.4215, 0.9375, 0.4616, 0.9347, 0.4252, 0.9403, 0.3777, 0.9398, 0.3815, 0.937, 0.4215, 0.9375, 0.4805, 0.9403, 0.4275, 0.945, 0.4252, 0.9403, 0.4726, 0.9366, 0.4265, 0.9333, 0.3744, 0.9328, 0.3767, 0.9281, 0.4243, 0.9287, 0.4881, 0.9445, 0.4292, 0.9511, 0.4275, 0.945, 0.4805, 0.9403, 0.4283, 0.9394, 0.3725, 0.9389, 0.3736, 0.9386, 0.4272, 0.9391, 0.4961, 0.9559, 0.4306, 0.9619, 0.4292, 0.9511, 0.4881, 0.9445, 0.4297, 0.9502, 0.3708, 0.9496, 0.3725, 0.9389, 0.4283, 0.9394, 0.5136, 0.09244, 0.4655, 0.08355, 0.4619, 0.07738, 0.506, 0.08664, 0.4655, 0.08355, 0.4008, 0.08897, 0.4048, 0.08185, 0.4619, 0.07738, 0.518, 0.09861, 0.4674, 0.09074, 0.4655, 0.08355, 0.5136, 0.09244, 0.4655, 0.08355, 0.4674, 0.09074, 0.4674, 0.09074, 0.4655, 0.08355, 0.5208, 0.1059, 0.4684, 0.09877, 0.4674, 0.09074, 0.518, 0.09861, 0.4674, 0.09074, 0.4684, 0.09877, 0.4684, 0.09877, 0.4674, 0.09074, 0.6344, 0.03315, 0.7436, 0.03477, 0.7372, 0.4653, 0.628, 0.4637, 0.7436, 0.03477, 0.8527, 0.03639, 0.8463, 0.4669, 0.7372, 0.4653, 0.4644, 0.1087, 0.3949, 0.1167, 0.3983, 0.1173, 0.4685, 0.1053, 0.4197, 0.2493, 0.402, 0.2538, 0.402, 0.2538, 0.4196, 0.2493, 0.04739, 0.9665, 0.04751, 0.8582, 0.04808, 0.8595, 0.04801, 0.9653, 0.1085, 0.9687, 0.1086, 0.8604, 0.1088, 0.86, 0.1088, 0.9694, 0.4197, 0.2493, 0.4226, 0.2649, 0.4224, 0.2648, 0.4196, 0.2495, 0.3338, 0.1052, 0.3981, 0.1084, 0.3949, 0.1167, 0.3303, 0.1122, 0.4367, 0.2727, 0.4423, 0.2575, 0.4425, 0.2577, 0.437, 0.2725, 0.5232, 0.1543, 0.5266, 0.1945, 0.5278, 0.1954, 0.5227, 0.1557, 0.4423, 0.2575, 0.4492, 0.2523, 0.4493, 0.2526, 0.4425, 0.2577, 0.3865, 0.2576, 0.402, 0.2538, 0.4018, 0.2541, 0.3868, 0.2578, 0.4684, 0.09877, 0.5208, 0.1059, 0.5214, 0.1139, 0.4644, 0.1087, 0.5266, 0.1945, 0.5295, 0.2384, 0.5293, 0.2364, 0.5246, 0.1975, 0.04751, 0.8582, 0.04739, 0.9665, 0.04721, 0.9662, 0.04719, 0.8587, 0.4492, 0.2523, 0.4634, 0.2596, 0.4631, 0.2598, 0.4493, 0.2526, 0.4226, 0.2649, 0.4197, 0.2493, 0.4199, 0.2495, 0.4227, 0.2648, 0.6587, 0.615, 0.6572, 0.5058, 0.733, 0.5058, 0.7346, 0.615, 0.6649, 0.8655, 0.6649, 0.7605, 0.7381, 0.7605, 0.7381, 0.8655, 0.8804, 0.6084, 0.8804, 0.5018, 0.9566, 0.5018, 0.9566, 0.6084, 0.8786, 0.8552, 0.8794, 0.7408, 0.9521, 0.7408, 0.9513, 0.8552, 0.2925, 0.2372, 0.303, 0.1922, 0.3039, 0.1922, 0.2979, 0.2365, 0.4185, 0.2419, 0.4136, 0.228, 0.4138, 0.228, 0.4187, 0.2418, 0.4495, 0.2175, 0.4455, 0.2332, 0.4453, 0.2328, 0.4491, 0.2178, 0.4197, 0.2493, 0.4185, 0.2419, 0.4187, 0.2418, 0.42, 0.249, 0.4364, 0.2453, 0.4197, 0.2493, 0.42, 0.249, 0.4362, 0.245, 0.4455, 0.2332, 0.4365, 0.2306, 0.4369, 0.2303, 0.4453, 0.2328, 0.4365, 0.2306, 0.4403, 0.2149, 0.4405, 0.2153, 0.4369, 0.2303, 0.4403, 0.2149, 0.4495, 0.2175, 0.4491, 0.2178, 0.4405, 0.2153, 0.3901, 0.2249, 0.3983, 0.2455, 0.3978, 0.2456, 0.3898, 0.2257, 0.3983, 0.2455, 0.402, 0.2538, 0.4014, 0.2536, 0.3978, 0.2456, 0.402, 0.2538, 0.3865, 0.2576, 0.3867, 0.2573, 0.4014, 0.2536, 0.5214, 0.1139, 0.5232, 0.1543, 0.5217, 0.1528, 0.5213, 0.116, 0.3904, 0.2252, 0.3865, 0.215, 0.3868, 0.2149, 0.3907, 0.2251, 0.4184, 0.2419, 0.4196, 0.2493, 0.4194, 0.2492, 0.4183, 0.2419, 0.4423, 0.2574, 0.4367, 0.2725, 0.4364, 0.2724, 0.4421, 0.2573, 0.1084, 0.86, 0.04717, 0.8576, 0.04724, 0.8558, 0.1085, 0.8582, 0.4492, 0.2523, 0.4423, 0.2575, 0.4423, 0.2574, 0.449, 0.2521, 0.4423, 0.2575, 0.4367, 0.2727, 0.4367, 0.2725, 0.4423, 0.2574, 0.1086, 0.8604, 0.04751, 0.8582, 0.04717, 0.8576, 0.1084, 0.86, 0.4136, 0.228, 0.4185, 0.2419, 0.4184, 0.2419, 0.4135, 0.2281, 0.303, 0.1922, 0.3181, 0.1524, 0.3167, 0.1508, 0.3074, 0.191, 0.4185, 0.2419, 0.4197, 0.2493, 0.4196, 0.2493, 0.4184, 0.2419, 0.4365, 0.2306, 0.4455, 0.2332, 0.4454, 0.2334, 0.4365, 0.2307, 0.3181, 0.1524, 0.3663, 0.1292, 0.365, 0.1288, 0.3167, 0.1508, 0.04739, 0.9665, 0.1085, 0.9687, 0.1081, 0.9694, 0.04717, 0.9668, 0.3983, 0.2455, 0.3901, 0.2249, 0.3904, 0.2252, 0.3983, 0.2454, 0.4455, 0.2332, 0.4492, 0.2523, 0.449, 0.2521, 0.4454, 0.2334, 0.402, 0.2538, 0.3983, 0.2455, 0.3983, 0.2454, 0.402, 0.2538, 0.7582, 0.6081, 0.7591, 0.4972, 0.8467, 0.4982, 0.8459, 0.6113, 0.766, 0.8563, 0.766, 0.7405, 0.8465, 0.7415, 0.8466, 0.855, 0.6544, 0.7376, 0.6536, 0.6269, 0.7379, 0.6278, 0.7376, 0.7376, 0.8738, 0.7385, 0.875, 0.6154, 0.9547, 0.6162, 0.9546, 0.7384, 0.4135, 0.2281, 0.4184, 0.2419, 0.4183, 0.2419, 0.4134, 0.2282, 0.4454, 0.2334, 0.449, 0.2521, 0.4487, 0.252, 0.4452, 0.2336, 0.5227, 0.1557, 0.5278, 0.1954, 0.5284, 0.196, 0.522, 0.1575, 0.04719, 0.8587, 0.04721, 0.9662, 0.04566, 0.9662, 0.04563, 0.8587, 0.4365, 0.2307, 0.4454, 0.2334, 0.4452, 0.2336, 0.4364, 0.2309, 0.1088, 0.9694, 0.1088, 0.86, 0.1104, 0.86, 0.1104, 0.9694, 0.04717, 0.9668, 0.1081, 0.9694, 0.1081, 0.9711, 0.0471, 0.9685, 0.4196, 0.2493, 0.402, 0.2538, 0.4022, 0.2535, 0.4194, 0.2492, 0.402, 0.2538, 0.3983, 0.2454, 0.3986, 0.2453, 0.4022, 0.2535, 0.3167, 0.1508, 0.365, 0.1288, 0.3639, 0.129, 0.3159, 0.1497, 0.449, 0.2521, 0.4423, 0.2574, 0.4421, 0.2573, 0.4487, 0.252, 0.3983, 0.2454, 0.3904, 0.2252, 0.3907, 0.2251, 0.3986, 0.2453, 0.04801, 0.9653, 0.04808, 0.8595, 0.05061, 0.8615, 0.04992, 0.9627, 0.04751, 0.8582, 0.1086, 0.8604, 0.108, 0.8616, 0.04808, 0.8595, 0.1086, 0.8604, 0.1085, 0.9687, 0.108, 0.9674, 0.108, 0.8616, 0.1085, 0.9687, 0.04739, 0.9665, 0.04801, 0.9653, 0.108, 0.9674, 0.7755, 0.7383, 0.7755, 0.6319, 0.8565, 0.6319, 0.8565, 0.7383, 0.108, 0.9674, 0.04801, 0.9653, 0.04992, 0.9627, 0.1054, 0.9654, 0.108, 0.8616, 0.108, 0.9674, 0.1054, 0.9654, 0.1061, 0.8642, 0.04808, 0.8595, 0.108, 0.8616, 0.1061, 0.8642, 0.05061, 0.8615, 0.5299, 0.2402, 0.5282, 0.3126, 0.5271, 0.3101, 0.5298, 0.2431, 0.4227, 0.2648, 0.4199, 0.2495, 0.4203, 0.2497, 0.4229, 0.2646, 0.4197, 0.2493, 0.4364, 0.2453, 0.4363, 0.2454, 0.4199, 0.2495, 0.5295, 0.2384, 0.5284, 0.3146, 0.5282, 0.3126, 0.5299, 0.2402, 0.4075, 0.2682, 0.3972, 0.2793, 0.3972, 0.279, 0.4072, 0.2681, 0.402, 0.2538, 0.4075, 0.2682, 0.4072, 0.2681, 0.4018, 0.2541, 0.4359, 0.2686, 0.4226, 0.2649, 0.4227, 0.2648, 0.4358, 0.2684, 0.2832, 0.3141, 0.2925, 0.2372, 0.2936, 0.2371, 0.2864, 0.3134, 0.6425, 0.9887, 0.6425, 0.8837, 0.7375, 0.8837, 0.7375, 0.9887, 0.8886, 0.9909, 0.8886, 0.8844, 0.9851, 0.8844, 0.9851, 0.9909, 0.4199, 0.2495, 0.4363, 0.2454, 0.4364, 0.2457, 0.4203, 0.2497, 0.3868, 0.2578, 0.4018, 0.2541, 0.4016, 0.2545, 0.3868, 0.258, 0.4018, 0.2541, 0.4072, 0.2681, 0.4069, 0.2681, 0.4016, 0.2545, 0.2864, 0.3134, 0.2936, 0.2371, 0.2952, 0.2371, 0.2895, 0.3121, 0.4358, 0.2684, 0.4227, 0.2648, 0.4229, 0.2646, 0.4358, 0.2682, 0.4072, 0.2681, 0.3972, 0.279, 0.397, 0.2788, 0.4069, 0.2681, 0.4021, 0.2539, 0.4196, 0.2495, 0.4193, 0.2501, 0.4028, 0.2541, 0.4226, 0.2649, 0.4075, 0.2682, 0.4076, 0.268, 0.4224, 0.2648, 0.4075, 0.2682, 0.402, 0.2538, 0.4021, 0.2539, 0.4076, 0.268, 0.402, 0.2538, 0.4197, 0.2493, 0.4196, 0.2495, 0.4021, 0.2539, 0.8583, 0.8826, 0.8583, 0.9894, 0.7616, 0.9894, 0.7616, 0.8826, 0.4076, 0.268, 0.4021, 0.2539, 0.4028, 0.2541, 0.4078, 0.2675, 0.4224, 0.2648, 0.4076, 0.268, 0.4078, 0.2675, 0.4219, 0.2645, 0.4196, 0.2495, 0.4224, 0.2648, 0.4219, 0.2645, 0.4193, 0.2501, 0.4256, 0.9336, 0.4272, 0.9391, 0.4234, 0.9381, 0.4221, 0.9346, 0.4265, 0.9333, 0.4283, 0.9394, 0.4272, 0.9391, 0.4256, 0.9336, 0.3725, 0.9389, 0.3744, 0.9328, 0.3753, 0.9331, 0.3736, 0.9386, 0.3744, 0.9328, 0.4265, 0.9333, 0.4256, 0.9336, 0.3753, 0.9331, 0.5088, 0.7847, 0.6367, 0.7817, 0.6332, 0.7932, 0.5129, 0.796, 0.4272, 0.9391, 0.3736, 0.9386, 0.3775, 0.9376, 0.4234, 0.9381, 0.3736, 0.9386, 0.3753, 0.9331, 0.3788, 0.9341, 0.3775, 0.9376, 0.3753, 0.9331, 0.4256, 0.9336, 0.4221, 0.9346, 0.3788, 0.9341, 0.3404, 0.9219, 0.3294, 0.9236, 0.3287, 0.9158, 0.3393, 0.9148, 0.5136, 0.09244, 0.506, 0.08664, 0.5093, 0.08165, 0.5167, 0.08777, 0.5232, 0.1543, 0.5214, 0.1139, 0.5253, 0.1074, 0.529, 0.1477, 0.3534, 0.08687, 0.3444, 0.09204, 0.3419, 0.08655, 0.3506, 0.08112, 0.5266, 0.1945, 0.5232, 0.1543, 0.529, 0.1477, 0.531, 0.1878, 0.5295, 0.2384, 0.5266, 0.1945, 0.531, 0.1878, 0.5332, 0.2343, 0.3338, 0.1052, 0.3303, 0.1122, 0.3285, 0.1058, 0.3314, 0.09863, 0.4952, 0.9442, 0.4872, 0.9328, 0.4872, 0.9225, 0.4976, 0.9328, 0.3805, 0.9253, 0.3404, 0.9219, 0.3393, 0.9148, 0.3799, 0.9168, 0.5284, 0.3146, 0.5295, 0.2384, 0.5332, 0.2343, 0.5342, 0.3152, 0.3138, 0.9313, 0.3058, 0.9425, 0.3035, 0.9312, 0.3138, 0.9211, 0.4206, 0.9258, 0.3805, 0.9253, 0.3799, 0.9168, 0.4214, 0.9173, 0.5284, 0.6563, 0.5284, 0.3146, 0.5342, 0.3152, 0.5352, 0.6663, 0.4872, 0.9328, 0.4796, 0.9286, 0.48, 0.9197, 0.4872, 0.9225, 0.3214, 0.9272, 0.3138, 0.9313, 0.3138, 0.9211, 0.3211, 0.9182, 0.5208, 0.1059, 0.518, 0.09861, 0.5211, 0.0937, 0.5242, 0.1006, 0.2832, 0.3141, 0.246, 0.6648, 0.238, 0.6744, 0.2751, 0.3121, 0.3385, 0.09791, 0.3338, 0.1052, 0.3314, 0.09863, 0.3361, 0.09198, 0.4048, 0.08185, 0.3534, 0.08687, 0.3506, 0.08112, 0.403, 0.0727, 0.2925, 0.2372, 0.2832, 0.3141, 0.2751, 0.3121, 0.2837, 0.2334, 0.4796, 0.9286, 0.4716, 0.9249, 0.4724, 0.9172, 0.48, 0.9197, 0.4619, 0.07738, 0.4048, 0.08185, 0.403, 0.0727, 0.4632, 0.06922, 0.303, 0.1922, 0.2925, 0.2372, 0.2837, 0.2334, 0.2959, 0.1899, 0.3294, 0.9236, 0.3214, 0.9272, 0.3211, 0.9182, 0.3287, 0.9158, 0.518, 0.09861, 0.5136, 0.09244, 0.5167, 0.08777, 0.5211, 0.0937, 0.3181, 0.1524, 0.303, 0.1922, 0.2959, 0.1899, 0.3143, 0.147, 0.4607, 0.923, 0.4206, 0.9258, 0.4214, 0.9173, 0.4619, 0.916, 0.3444, 0.09204, 0.3385, 0.09791, 0.3361, 0.09198, 0.3419, 0.08655, 0.3303, 0.1122, 0.3181, 0.1524, 0.3143, 0.147, 0.3285, 0.1058, 0.4716, 0.9249, 0.4607, 0.923, 0.4619, 0.916, 0.4724, 0.9172, 0.506, 0.08664, 0.4619, 0.07738, 0.4632, 0.06922, 0.5093, 0.08165, 0.5214, 0.1139, 0.5208, 0.1059, 0.5242, 0.1006, 0.5253, 0.1074, 0.5332, 0.2343, 0.531, 0.1878, 0.5392, 0.1849, 0.5418, 0.2321, 0.3393, 0.9148, 0.3287, 0.9158, 0.3282, 0.9098, 0.3387, 0.9088, 0.5211, 0.0937, 0.5167, 0.08777, 0.5199, 0.08371, 0.5246, 0.08975, 0.5342, 0.3152, 0.5332, 0.2343, 0.5418, 0.2321, 0.5428, 0.3148, 0.403, 0.0727, 0.3506, 0.08112, 0.3478, 0.07579, 0.3545, 0.07432, 0.3612, 0.07285, 0.3679, 0.07139, 0.3746, 0.06992, 0.3813, 0.06845, 0.388, 0.06699, 0.3947, 0.06552, 0.4014, 0.06406, 0.3419, 0.08655, 0.3361, 0.09198, 0.3334, 0.08715, 0.3392, 0.08185, 0.4632, 0.06922, 0.403, 0.0727, 0.4014, 0.06406, 0.4646, 0.0612, 0.5093, 0.08165, 0.4632, 0.06922, 0.4646, 0.0612, 0.5124, 0.07699, 0.3799, 0.9168, 0.3393, 0.9148, 0.3387, 0.9088, 0.3795, 0.9097, 0.5167, 0.08777, 0.5093, 0.08165, 0.5124, 0.07699, 0.5199, 0.08371, 0.4214, 0.9173, 0.3799, 0.9168, 0.3795, 0.9097, 0.4219, 0.9102, 0.3506, 0.08112, 0.3419, 0.08655, 0.3392, 0.08185, 0.3478, 0.07579, 0.2751, 0.3121, 0.238, 0.6744, 0.2286, 0.6795, 0.2665, 0.3108, 0.4976, 0.9328, 0.4872, 0.9225, 0.4875, 0.9148, 0.5004, 0.9219, 0.2837, 0.2334, 0.2751, 0.3121, 0.2665, 0.3108, 0.2758, 0.2298, 0.3138, 0.9211, 0.3035, 0.9312, 0.3008, 0.9205, 0.3135, 0.9133, 0.2959, 0.1899, 0.2837, 0.2334, 0.2758, 0.2298, 0.2887, 0.1844, 0.4872, 0.9225, 0.48, 0.9197, 0.4803, 0.9129, 0.4875, 0.9148, 0.3143, 0.147, 0.2959, 0.1899, 0.2887, 0.1844, 0.3076, 0.1405, 0.3211, 0.9182, 0.3138, 0.9211, 0.3135, 0.9133, 0.3208, 0.9114, 0.3285, 0.1058, 0.3143, 0.147, 0.3076, 0.1405, 0.3238, 0.09993, 0.48, 0.9197, 0.4724, 0.9172, 0.4729, 0.9112, 0.4803, 0.9129, 0.3314, 0.09863, 0.3285, 0.1058, 0.3238, 0.09993, 0.3281, 0.09337, 0.5253, 0.1074, 0.5242, 0.1006, 0.5282, 0.0965, 0.5306, 0.1033, 0.3287, 0.9158, 0.3211, 0.9182, 0.3208, 0.9114, 0.3282, 0.9098, 0.5352, 0.6663, 0.5342, 0.3152, 0.5428, 0.3148, 0.5432, 0.4882, 0.5435, 0.5937, 0.5437, 0.672, 0.529, 0.1477, 0.5253, 0.1074, 0.5306, 0.1033, 0.5363, 0.1436, 0.4619, 0.916, 0.4214, 0.9173, 0.4219, 0.9102, 0.4627, 0.9101, 0.5242, 0.1006, 0.5211, 0.0937, 0.5246, 0.08975, 0.5282, 0.0965, 0.531, 0.1878, 0.529, 0.1477, 0.5363, 0.1436, 0.5392, 0.1849, 0.4724, 0.9172, 0.4619, 0.916, 0.4627, 0.9101, 0.4729, 0.9112, 0.3361, 0.09198, 0.3314, 0.09863, 0.3281, 0.09337, 0.3334, 0.08715, 0.3392, 0.08185, 0.3334, 0.08715, 0.3212, 0.0766, 0.329, 0.06989, 0.3991, 0.03707, 0.4721, 0.03702, 0.4721, 0.03702, 0.3991, 0.03707, 0.5124, 0.07699, 0.4646, 0.0612, 0.4721, 0.03702, 0.5245, 0.0677, 0.3795, 0.9097, 0.3387, 0.9088, 0.3387, 0.9088, 0.3795, 0.9097, 0.5199, 0.08371, 0.5124, 0.07699, 0.5245, 0.0677, 0.5327, 0.07679, 0.4219, 0.9102, 0.3795, 0.9097, 0.3772, 0.8917, 0.4214, 0.8922, 0.3478, 0.07579, 0.3392, 0.08185, 0.329, 0.06989, 0.3398, 0.06204, 0.3408, 0.06376, 0.3418, 0.06548, 0.3428, 0.0672, 0.3438, 0.06891, 0.3448, 0.07063, 0.3458, 0.07235, 0.3468, 0.07407, 0.2665, 0.3108, 0.2286, 0.6795, 0.2026, 0.6816, 0.2397, 0.3132, 0.5004, 0.9219, 0.4875, 0.9148, 0.4861, 0.898, 0.5006, 0.8947, 0.2758, 0.2298, 0.2665, 0.3108, 0.2397, 0.3132, 0.2501, 0.2288, 0.3135, 0.9133, 0.3008, 0.9205, 0.2985, 0.8938, 0.3129, 0.8966, 0.2887, 0.1844, 0.2758, 0.2298, 0.2501, 0.2288, 0.2622, 0.1804, 0.4875, 0.9148, 0.4803, 0.9129, 0.4791, 0.8979, 0.4861, 0.898, 0.3076, 0.1405, 0.2887, 0.1844, 0.2622, 0.1804, 0.2809, 0.1334, 0.3208, 0.9114, 0.3135, 0.9133, 0.3129, 0.8966, 0.3197, 0.8966, 0.3238, 0.09993, 0.3076, 0.1405, 0.2809, 0.1334, 0.307, 0.08993, 0.4803, 0.9129, 0.4729, 0.9112, 0.4718, 0.8978, 0.4791, 0.8979, 0.3281, 0.09337, 0.3238, 0.09993, 0.307, 0.08993, 0.3136, 0.08361, 0.5306, 0.1033, 0.5282, 0.0965, 0.5431, 0.09188, 0.5472, 0.09871, 0.3282, 0.9098, 0.3208, 0.9114, 0.3197, 0.8966, 0.3269, 0.8965, 0.5437, 0.672, 0.5435, 0.5937, 0.5683, 0.5947, 0.5685, 0.6766, 0.5363, 0.1436, 0.5306, 0.1033, 0.5472, 0.09871, 0.5607, 0.1424, 0.4627, 0.9101, 0.4219, 0.9102, 0.4214, 0.8922, 0.4618, 0.8966, 0.5282, 0.0965, 0.5246, 0.08975, 0.5382, 0.08427, 0.5431, 0.09188, 0.5392, 0.1849, 0.5363, 0.1436, 0.5607, 0.1424, 0.5659, 0.1882, 0.4729, 0.9112, 0.4627, 0.9101, 0.4618, 0.8966, 0.4718, 0.8978, 0.3334, 0.08715, 0.3281, 0.09337, 0.3136, 0.08361, 0.3212, 0.0766, 0.5418, 0.2321, 0.5392, 0.1849, 0.5659, 0.1882, 0.5676, 0.2361, 0.3387, 0.9088, 0.3282, 0.9098, 0.3269, 0.8965, 0.3367, 0.8955, 0.5246, 0.08975, 0.5199, 0.08371, 0.5327, 0.07679, 0.5382, 0.08427, 0.5428, 0.3148, 0.5418, 0.2321, 0.5676, 0.2361, 0.5679, 0.3194, 0.3482, 0.06084, 0.3408, 0.06376, 0.3398, 0.06204, 0.3473, 0.05892, 0.4721, 0.03702, 0.3991, 0.03707, 0.3979, 0.02844, 0.4737, 0.02861, 0.5245, 0.0677, 0.4721, 0.03702, 0.4737, 0.02861, 0.5287, 0.06267, 0.3772, 0.8917, 0.3367, 0.8955, 0.3366, 0.8905, 0.3772, 0.8857, 0.5327, 0.07679, 0.5245, 0.0677, 0.5287, 0.06267, 0.5378, 0.07386, 0.4214, 0.8922, 0.3772, 0.8917, 0.3772, 0.8857, 0.4214, 0.8862, 0.3398, 0.06204, 0.329, 0.06989, 0.3243, 0.06558, 0.3364, 0.05603, 0.2397, 0.3132, 0.2026, 0.6816, 0.1957, 0.6759, 0.2323, 0.3128, 0.5006, 0.8947, 0.4861, 0.898, 0.4877, 0.892, 0.5007, 0.885, 0.2501, 0.2288, 0.2397, 0.3132, 0.2323, 0.3128, 0.2424, 0.229, 0.3129, 0.8966, 0.2985, 0.8938, 0.2982, 0.8841, 0.3113, 0.8909, 0.2622, 0.1804, 0.2501, 0.2288, 0.2424, 0.229, 0.254, 0.1804, 0.4861, 0.898, 0.4791, 0.8979, 0.4802, 0.8926, 0.4877, 0.892, 0.2809, 0.1334, 0.2622, 0.1804, 0.254, 0.1804, 0.2723, 0.1328, 0.3197, 0.8966, 0.3129, 0.8966, 0.3113, 0.8909, 0.3186, 0.8914, 0.307, 0.08993, 0.2809, 0.1334, 0.2723, 0.1328, 0.2997, 0.08802, 0.4791, 0.8979, 0.4718, 0.8978, 0.4725, 0.8929, 0.4802, 0.8926, 0.3136, 0.08361, 0.307, 0.08993, 0.2997, 0.08802, 0.3074, 0.08104, 0.5472, 0.09871, 0.5431, 0.09188, 0.5488, 0.09115, 0.5537, 0.09865, 0.3269, 0.8965, 0.3197, 0.8966, 0.3186, 0.8914, 0.3262, 0.8917, 0.5685, 0.6766, 0.5683, 0.5947, 0.5682, 0.4891, 0.5679, 0.3194, 0.5751, 0.3198, 0.5756, 0.6718, 0.5607, 0.1424, 0.5472, 0.09871, 0.5537, 0.09865, 0.5682, 0.1437, 0.4618, 0.8966, 0.4214, 0.8922, 0.4214, 0.8862, 0.462, 0.8915, 0.5431, 0.09188, 0.5382, 0.08427, 0.5436, 0.08261, 0.5488, 0.09115, 0.5659, 0.1882, 0.5607, 0.1424, 0.5682, 0.1437, 0.5735, 0.19, 0.4718, 0.8978, 0.4618, 0.8966, 0.462, 0.8915, 0.4725, 0.8929, 0.3212, 0.0766, 0.3136, 0.08361, 0.3074, 0.08104, 0.3157, 0.07328, 0.5676, 0.2361, 0.5659, 0.1882, 0.5735, 0.19, 0.575, 0.2376, 0.3367, 0.8955, 0.3269, 0.8965, 0.3262, 0.8917, 0.3366, 0.8905, 0.5382, 0.08427, 0.5327, 0.07679, 0.5378, 0.07386, 0.5436, 0.08261, 0.5679, 0.3194, 0.5676, 0.2361, 0.575, 0.2376, 0.5751, 0.3198, 0.3991, 0.03707, 0.3917, 0.04019, 0.3843, 0.04331, 0.3769, 0.04643, 0.3695, 0.04955, 0.3621, 0.05268, 0.3547, 0.0558, 0.3473, 0.05892, 0.3398, 0.06204, 0.3364, 0.05603, 0.3979, 0.02844, 0.329, 0.06989, 0.3212, 0.0766, 0.3157, 0.07328, 0.3243, 0.06558, 0.2323, 0.3128, 0.1957, 0.6759, 0.1924, 0.6684, 0.2282, 0.3129, 0.5007, 0.885, 0.4877, 0.892, 0.4899, 0.886, 0.5023, 0.8767, 0.2424, 0.229, 0.2323, 0.3128, 0.2282, 0.3129, 0.2379, 0.2306, 0.3113, 0.8909, 0.2982, 0.8841, 0.2966, 0.8757, 0.3091, 0.8849, 0.254, 0.1804, 0.2424, 0.229, 0.2379, 0.2306, 0.2488, 0.1825, 0.4877, 0.892, 0.4802, 0.8926, 0.4818, 0.8872, 0.4899, 0.886, 0.2723, 0.1328, 0.254, 0.1804, 0.2488, 0.1825, 0.2663, 0.1351, 0.3186, 0.8914, 0.3113, 0.8909, 0.3091, 0.8849, 0.3171, 0.8861, 0.2997, 0.08802, 0.2723, 0.1328, 0.2663, 0.1351, 0.2935, 0.08973, 0.4802, 0.8926, 0.4725, 0.8929, 0.4734, 0.8878, 0.4818, 0.8872, 0.3074, 0.08104, 0.2997, 0.08802, 0.2935, 0.08973, 0.301, 0.08123, 0.5537, 0.09865, 0.5488, 0.09115, 0.554, 0.09274, 0.5587, 0.1014, 0.3262, 0.8917, 0.3186, 0.8914, 0.3171, 0.8861, 0.3254, 0.8867, 0.5756, 0.6718, 0.5751, 0.3198, 0.579, 0.3203, 0.5795, 0.6649, 0.5682, 0.1437, 0.5537, 0.09865, 0.5587, 0.1014, 0.5731, 0.147, 0.462, 0.8915, 0.4214, 0.8862, 0.4214, 0.8804, 0.4621, 0.8864, 0.5488, 0.09115, 0.5436, 0.08261, 0.5491, 0.08262, 0.554, 0.09274, 0.5735, 0.19, 0.5682, 0.1437, 0.5731, 0.147, 0.5778, 0.193, 0.4725, 0.8929, 0.462, 0.8915, 0.4621, 0.8864, 0.4734, 0.8878, 0.3157, 0.07328, 0.3074, 0.08104, 0.301, 0.08123, 0.3098, 0.07162, 0.575, 0.2376, 0.5735, 0.19, 0.5778, 0.193, 0.579, 0.2398, 0.3366, 0.8905, 0.3262, 0.8917, 0.3254, 0.8867, 0.3365, 0.8854, 0.5436, 0.08261, 0.5378, 0.07386, 0.5433, 0.07171, 0.5491, 0.08262, 0.5751, 0.3198, 0.575, 0.2376, 0.579, 0.2398, 0.579, 0.3203, 0.3979, 0.02844, 0.3364, 0.05603, 0.3331, 0.05001, 0.3972, 0.02101, 0.3243, 0.06558, 0.3157, 0.07328, 0.3098, 0.07162, 0.3192, 0.06195, 0.4737, 0.02861, 0.3979, 0.02844, 0.3972, 0.02101, 0.4749, 0.02124, 0.5287, 0.06267, 0.4737, 0.02861, 0.4749, 0.02124, 0.5329, 0.05752, 0.3772, 0.8857, 0.3366, 0.8905, 0.3365, 0.8854, 0.3773, 0.88, 0.5378, 0.07386, 0.5287, 0.06267, 0.5329, 0.05752, 0.5433, 0.07171, 0.4214, 0.8862, 0.3772, 0.8857, 0.3773, 0.88, 0.4214, 0.8804, 0.3364, 0.05603, 0.3243, 0.06558, 0.3192, 0.06195, 0.3331, 0.05001, 0.2663, 0.1351, 0.2488, 0.1825, 0.234, 0.19, 0.2489, 0.1438, 0.3171, 0.8861, 0.3091, 0.8849, 0.3059, 0.8628, 0.3143, 0.8667, 0.2935, 0.08973, 0.2663, 0.1351, 0.2489, 0.1438, 0.272, 0.09744, 0.4818, 0.8872, 0.4734, 0.8878, 0.4736, 0.8761, 0.4841, 0.8765, 0.301, 0.08123, 0.2935, 0.08973, 0.272, 0.09744, 0.2797, 0.08708, 0.5587, 0.1014, 0.554, 0.09274, 0.5705, 0.1015, 0.5764, 0.1117, 0.3254, 0.8867, 0.3171, 0.8861, 0.3143, 0.8667, 0.3233, 0.8693, 0.5795, 0.6649, 0.579, 0.3203, 0.59, 0.322, 0.5903, 0.6435, 0.5731, 0.147, 0.5587, 0.1014, 0.5764, 0.1117, 0.5864, 0.1585, 0.4621, 0.8864, 0.4214, 0.8804, 0.4219, 0.8615, 0.463, 0.8695, 0.554, 0.09274, 0.5491, 0.08262, 0.5683, 0.0877, 0.5705, 0.1015, 0.5778, 0.193, 0.5731, 0.147, 0.5864, 0.1585, 0.5898, 0.2029, 0.4734, 0.8878, 0.4621, 0.8864, 0.463, 0.8695, 0.4736, 0.8761, 0.3098, 0.07162, 0.301, 0.08123, 0.2797, 0.08708, 0.2843, 0.07018, 0.579, 0.2398, 0.5778, 0.193, 0.5898, 0.2029, 0.5903, 0.2469, 0.3365, 0.8854, 0.3254, 0.8867, 0.3233, 0.8693, 0.3358, 0.8686, 0.5491, 0.08262, 0.5433, 0.07171, 0.5709, 0.06787, 0.5683, 0.0877, 0.579, 0.3203, 0.579, 0.2398, 0.5903, 0.2469, 0.59, 0.322, 0.3972, 0.02101, 0.3331, 0.05001, 0.3139, 0.02722, 0.3888, 0.002389, 0.3192, 0.06195, 0.3098, 0.07162, 0.2843, 0.07018, 0.2943, 0.05, 0.4734, 0.03491, 0.3958, 0.03469, 0.3937, 0.009225, 0.4777, 0.008723, 0.5329, 0.05752, 0.4749, 0.02124, 0.4865, 0.002375, 0.5578, 0.03882, 0.3773, 0.88, 0.3365, 0.8854, 0.3358, 0.8686, 0.3773, 0.861, 0.5433, 0.07171, 0.5329, 0.05752, 0.5578, 0.03882, 0.5709, 0.06787, 0.4214, 0.8804, 0.3773, 0.88, 0.3773, 0.861, 0.4219, 0.8615, 0.3331, 0.05001, 0.3192, 0.06195, 0.2943, 0.05, 0.3139, 0.02722, 0.2282, 0.3129, 0.1924, 0.6684, 0.1834, 0.6452, 0.2167, 0.3134, 0.5023, 0.8767, 0.4899, 0.886, 0.4905, 0.876, 0.4542, 0.8498, 0.2379, 0.2306, 0.2282, 0.3129, 0.2167, 0.3134, 0.2253, 0.236, 0.3091, 0.8849, 0.2966, 0.8757, 0.2978, 0.8507, 0.3059, 0.8628, 0.2488, 0.1825, 0.2379, 0.2306, 0.2253, 0.236, 0.234, 0.19, 0.4899, 0.886, 0.4818, 0.8872, 0.4841, 0.8765, 0.4905, 0.876, 0.3093, 0.3456, 0.3677, 0.3456, 0.2831, 0.3812, 0.3233, 0.8693, 0.2978, 0.8507, 0.3358, 0.8686, 0.5065, 0.3611, 0.5107, 0.3812, 0.4983, 0.3523, 0.5107, 0.3812, 0.4845, 0.3456, 0.4983, 0.3523, 0.2831, 0.5686, 0.2831, 0.4999, 0.5107, 0.4999, 0.5764, 0.1117, 0.5705, 0.1015, 0.5683, 0.0877, 0.3677, 0.3456, 0.4261, 0.3456, 0.5107, 0.461, 0.4261, 0.3456, 0.4845, 0.3456, 0.5107, 0.3812, 0.5764, 0.1117, 0.5683, 0.0877, 0.5709, 0.06787, 0.4261, 0.3456, 0.5107, 0.3812, 0.5107, 0.4225, 0.2831, 0.3812, 0.3677, 0.3456, 0.2831, 0.4225, 0.4261, 0.3456, 0.5107, 0.4225, 0.5107, 0.461, 0.4542, 0.8498, 0.4841, 0.8765, 0.4736, 0.8761, 0.2831, 0.461, 0.3677, 0.3456, 0.5107, 0.461, 0.2831, 0.461, 0.5107, 0.461, 0.5107, 0.4999, 0.2831, 0.4999, 0.2831, 0.461, 0.5107, 0.4999, 0.4882, 0.5826, 0.2831, 0.5686, 0.5107, 0.4999, 0.4542, 0.8498, 0.4219, 0.8615, 0.4882, 0.5826, 0.4542, 0.8498, 0.4905, 0.876, 0.4841, 0.8765, 0.3773, 0.861, 0.2831, 0.5686, 0.4882, 0.5826, 0.4542, 0.8498, 0.4736, 0.8761, 0.463, 0.8695, 0.2831, 0.461, 0.2831, 0.4225, 0.3677, 0.3456, 0.4219, 0.8615, 0.3773, 0.861, 0.4882, 0.5826, 0.3059, 0.8628, 0.2978, 0.8507, 0.3143, 0.8667, 0.3773, 0.861, 0.2978, 0.8507, 0.2831, 0.5686, 0.3143, 0.8667, 0.2978, 0.8507, 0.3233, 0.8693, 0.2797, 0.08708, 0.272, 0.09744, 0.2843, 0.07018, 0.4219, 0.8615, 0.4542, 0.8498, 0.463, 0.8695, 0.2978, 0.8507, 0.3773, 0.861, 0.3358, 0.8686, 0.3093, 0.3456, 0.2831, 0.3812, 0.2954, 0.3523, 0.4674, 0.09074, 0.4684, 0.09877, 0.4684, 0.09877, 0.4674, 0.09074, 0.3983, 0.1173, 0.3981, 0.1084, 0.3981, 0.1084, 0.3983, 0.1173, 0.4685, 0.1053, 0.3983, 0.1173, 0.3983, 0.1173, 0.4685, 0.1053, 0.3949, 0.1167, 0.3981, 0.1084, 0.3981, 0.1084, 0.3983, 0.1173, 0.3981, 0.1084, 0.3989, 0.09776, 0.3989, 0.09776, 0.3981, 0.1084, 0.4008, 0.08897, 0.4655, 0.08355, 0.4655, 0.08355, 0.4008, 0.08897, 0.3989, 0.09776, 0.4008, 0.08897, 0.4008, 0.08897, 0.3989, 0.09776, 0.4684, 0.09877, 0.4644, 0.1087, 0.4685, 0.1053, 0.4684, 0.09877, 0.06402, 0.0551, 0.06805, 0.1317, 0.05001, 0.1288, 0.04871, 0.05661, 0.08779, 0.0556, 0.09005, 0.1335, 0.06805, 0.1317, 0.06402, 0.0551, 0.09005, 0.1335, 0.08779, 0.0556, 0.1052, 0.05456, 0.1087, 0.1339, 0.4655, 0.08355, 0.4674, 0.09074, 0.4674, 0.09074, 0.4655, 0.08355, 0.4684, 0.09877, 0.4685, 0.1053, 0.4685, 0.1053, 0.4684, 0.09877, 0.3981, 0.1084, 0.3989, 0.09776, 0.3989, 0.09776, 0.3981, 0.1084, 0.3989, 0.09776, 0.4008, 0.08897, 0.4008, 0.08897, 0.3989, 0.09776, 0.4008, 0.08897, 0.4655, 0.08355, 0.4655, 0.08355, 0.4008, 0.08897, 0.4721, 0.03702, 0.4646, 0.0612, 0.4646, 0.0612, 0.4721, 0.03702, 0.4014, 0.06406, 0.4011, 0.06068, 0.4008, 0.05731, 0.4006, 0.05393, 0.4003, 0.05056, 0.4, 0.04719, 0.3997, 0.04381, 0.3994, 0.04044, 0.3991, 0.03707, 0.3991, 0.03707, 0.4014, 0.06406, 0.4721, 0.03702, 0.4646, 0.0612, 0.4646, 0.0612, 0.4721, 0.03702, 0.4646, 0.0612, 0.4014, 0.06406, 0.4014, 0.06406, 0.4646, 0.0612, 0.4646, 0.0612, 0.4014, 0.06406, 0.3991, 0.03707, 0.4721, 0.03702, 0.4646, 0.0612, 0.4014, 0.06406, 0.4014, 0.06406, 0.4646, 0.0612, 0.4014, 0.06406, 0.3991, 0.03707, 0.3991, 0.03707, 0.4014, 0.06406, 0.3991, 0.03707, 0.4721, 0.03702, 0.4721, 0.03702, 0.3991, 0.03707, 0.5683, 0.5947, 0.5435, 0.5937, 0.5435, 0.5937, 0.5683, 0.5947, 0.5683, 0.5947, 0.5435, 0.5937, 0.5435, 0.5937, 0.5683, 0.5947, 0.5682, 0.4891, 0.5432, 0.4882, 0.5428, 0.3148, 0.5679, 0.3194, 0.5682, 0.4891, 0.5683, 0.5947, 0.5683, 0.5947, 0.5682, 0.4891, 0.5432, 0.4882, 0.5682, 0.4891, 0.5682, 0.4891, 0.5432, 0.4882, 0.5435, 0.5937, 0.5432, 0.4882, 0.5432, 0.4882, 0.5435, 0.5937, 0.5683, 0.5947, 0.5435, 0.5937, 0.5432, 0.4882, 0.5682, 0.4891, 0.5682, 0.4891, 0.5683, 0.5947, 0.5683, 0.5947, 0.5682, 0.4891, 0.5432, 0.4882, 0.5682, 0.4891, 0.5682, 0.4891, 0.5432, 0.4882, 0.5435, 0.5937, 0.5432, 0.4882, 0.5432, 0.4882, 0.5435, 0.5937, 0.3772, 0.8917, 0.3795, 0.9097, 0.3795, 0.9097, 0.3772, 0.8917, 0.3367, 0.8955, 0.3772, 0.8917, 0.3772, 0.8917, 0.3367, 0.8955, 0.3387, 0.9088, 0.3367, 0.8955, 0.3367, 0.8955, 0.3387, 0.9088, 0.3772, 0.8917, 0.3795, 0.9097, 0.3795, 0.9097, 0.3772, 0.8917, 0.3795, 0.9097, 0.3387, 0.9088, 0.3367, 0.8955, 0.3772, 0.8917, 0.3795, 0.9097, 0.3387, 0.9088, 0.3387, 0.9088, 0.3795, 0.9097, 0.3387, 0.9088, 0.3367, 0.8955, 0.3367, 0.8955, 0.3387, 0.9088, 0.3367, 0.8955, 0.3772, 0.8917, 0.3772, 0.8917, 0.3367, 0.8955, 0.3774, 0.04918, 0.3701, 0.0521, 0.3695, 0.04955, 0.3769, 0.04643, 0.3797, 0.0602, 0.3727, 0.06228, 0.372, 0.05974, 0.3791, 0.05744, 0.3518, 0.06854, 0.3448, 0.07063, 0.3438, 0.06891, 0.3509, 0.06662, 0.3657, 0.06437, 0.3588, 0.06646, 0.3579, 0.06433, 0.365, 0.06203, 0.3672, 0.06905, 0.3604, 0.07072, 0.3596, 0.06859, 0.3665, 0.06671, 0.3536, 0.07239, 0.3468, 0.07407, 0.3458, 0.07235, 0.3527, 0.07047, 0.3936, 0.05602, 0.3866, 0.05811, 0.3862, 0.05515, 0.3932, 0.05285, 0.3943, 0.06235, 0.3876, 0.06403, 0.3871, 0.06107, 0.394, 0.05919, 0.3808, 0.0657, 0.374, 0.06737, 0.3733, 0.06483, 0.3802, 0.06295, 0.3921, 0.04335, 0.3847, 0.04627, 0.3843, 0.04331, 0.3917, 0.04019, 0.3928, 0.04969, 0.3857, 0.05219, 0.3852, 0.04923, 0.3924, 0.04652, 0.3785, 0.05469, 0.3714, 0.05719, 0.3708, 0.05465, 0.378, 0.05194, 0.3628, 0.05501, 0.3555, 0.05793, 0.3547, 0.0558, 0.3621, 0.05268, 0.3643, 0.05969, 0.3571, 0.06219, 0.3563, 0.06006, 0.3635, 0.05735, 0.35, 0.06469, 0.3428, 0.0672, 0.3418, 0.06548, 0.3491, 0.06277, 0.3571, 0.06219, 0.35, 0.06469, 0.3491, 0.06277, 0.3563, 0.06006, 0.3571, 0.06219, 0.3579, 0.06433, 0.3579, 0.06433, 0.3571, 0.06219, 0.3509, 0.06662, 0.3438, 0.06891, 0.3428, 0.0672, 0.35, 0.06469, 0.3714, 0.05719, 0.3643, 0.05969, 0.3635, 0.05735, 0.3708, 0.05465, 0.4006, 0.05393, 0.3936, 0.05602, 0.3936, 0.05602, 0.4006, 0.05393, 0.365, 0.06203, 0.3579, 0.06433, 0.3571, 0.06219, 0.3643, 0.05969, 0.3701, 0.0521, 0.3628, 0.05501, 0.3621, 0.05268, 0.3695, 0.04955, 0.3708, 0.05465, 0.3635, 0.05735, 0.3628, 0.05501, 0.3701, 0.0521, 0.3635, 0.05735, 0.3563, 0.06006, 0.3555, 0.05793, 0.3628, 0.05501, 0.3857, 0.05219, 0.3785, 0.05469, 0.378, 0.05194, 0.3852, 0.04923, 0.4, 0.04719, 0.4003, 0.05056, 0.4003, 0.05056, 0.4, 0.04719, 0.3791, 0.05744, 0.372, 0.05974, 0.3714, 0.05719, 0.3785, 0.05469, 0.4, 0.04719, 0.3928, 0.04969, 0.3924, 0.04652, 0.3997, 0.04381, 0.3518, 0.06854, 0.3509, 0.06662, 0.3509, 0.06662, 0.3518, 0.06854, 0.3932, 0.05285, 0.3862, 0.05515, 0.3857, 0.05219, 0.3928, 0.04969, 0.3994, 0.04044, 0.3921, 0.04335, 0.3917, 0.04019, 0.3991, 0.03707, 0.3997, 0.04381, 0.3924, 0.04652, 0.3921, 0.04335, 0.3994, 0.04044, 0.3924, 0.04652, 0.3852, 0.04923, 0.3847, 0.04627, 0.3921, 0.04335, 0.3876, 0.06403, 0.3808, 0.0657, 0.3802, 0.06295, 0.3871, 0.06107, 0.388, 0.06699, 0.3813, 0.06845, 0.3808, 0.0657, 0.3876, 0.06403, 0.3813, 0.06845, 0.3746, 0.06992, 0.374, 0.06737, 0.3808, 0.0657, 0.4011, 0.06068, 0.3943, 0.06235, 0.394, 0.05919, 0.4008, 0.05731, 0.4014, 0.06406, 0.3947, 0.06552, 0.3943, 0.06235, 0.4011, 0.06068, 0.3947, 0.06552, 0.388, 0.06699, 0.3876, 0.06403, 0.3943, 0.06235, 0.3579, 0.06433, 0.3588, 0.06646, 0.3588, 0.06646, 0.3579, 0.06433, 0.4008, 0.05731, 0.394, 0.05919, 0.3936, 0.05602, 0.4006, 0.05393, 0.394, 0.05919, 0.3871, 0.06107, 0.3866, 0.05811, 0.3936, 0.05602, 0.3604, 0.07072, 0.3536, 0.07239, 0.3527, 0.07047, 0.3596, 0.06859, 0.3612, 0.07285, 0.3545, 0.07432, 0.3536, 0.07239, 0.3604, 0.07072, 0.3545, 0.07432, 0.3478, 0.07579, 0.3468, 0.07407, 0.3536, 0.07239, 0.374, 0.06737, 0.3672, 0.06905, 0.3665, 0.06671, 0.3733, 0.06483, 0.3746, 0.06992, 0.3679, 0.07139, 0.3672, 0.06905, 0.374, 0.06737, 0.3679, 0.07139, 0.3612, 0.07285, 0.3604, 0.07072, 0.3672, 0.06905, 0.3928, 0.04969, 0.4, 0.04719, 0.4, 0.04719, 0.3928, 0.04969, 0.3733, 0.06483, 0.3665, 0.06671, 0.3657, 0.06437, 0.3727, 0.06228, 0.3665, 0.06671, 0.3596, 0.06859, 0.3588, 0.06646, 0.3657, 0.06437, 0.372, 0.05974, 0.3727, 0.06228, 0.3727, 0.06228, 0.372, 0.05974, 0.3596, 0.06859, 0.3527, 0.07047, 0.3518, 0.06854, 0.3588, 0.06646, 0.3527, 0.07047, 0.3458, 0.07235, 0.3448, 0.07063, 0.3518, 0.06854, 0.3936, 0.05602, 0.3932, 0.05285, 0.3932, 0.05285, 0.3936, 0.05602, 0.3871, 0.06107, 0.3802, 0.06295, 0.3797, 0.0602, 0.3866, 0.05811, 0.3802, 0.06295, 0.3733, 0.06483, 0.3727, 0.06228, 0.3797, 0.0602, 0.3847, 0.04627, 0.3774, 0.04918, 0.3769, 0.04643, 0.3843, 0.04331, 0.3852, 0.04923, 0.378, 0.05194, 0.3774, 0.04918, 0.3847, 0.04627, 0.378, 0.05194, 0.3708, 0.05465, 0.3701, 0.0521, 0.3774, 0.04918, 0.3555, 0.05793, 0.3482, 0.06084, 0.3473, 0.05892, 0.3547, 0.0558, 0.3563, 0.06006, 0.3491, 0.06277, 0.3482, 0.06084, 0.3555, 0.05793, 0.3491, 0.06277, 0.3418, 0.06548, 0.3408, 0.06376, 0.3482, 0.06084, 0.3579, 0.06433, 0.3509, 0.06662, 0.35, 0.06469, 0.3571, 0.06219, 0.372, 0.05974, 0.365, 0.06203, 0.3643, 0.05969, 0.3714, 0.05719, 0.3862, 0.05515, 0.3791, 0.05744, 0.3785, 0.05469, 0.3857, 0.05219, 0.4003, 0.05056, 0.3932, 0.05285, 0.3928, 0.04969, 0.4, 0.04719, 0.4006, 0.05393, 0.3936, 0.05602, 0.3932, 0.05285, 0.4003, 0.05056, 0.3727, 0.06228, 0.3657, 0.06437, 0.365, 0.06203, 0.372, 0.05974, 0.3588, 0.06646, 0.3518, 0.06854, 0.3509, 0.06662, 0.3579, 0.06433, 0.3866, 0.05811, 0.3797, 0.0602, 0.3791, 0.05744, 0.3862, 0.05515, 0.365, 0.06203, 0.3643, 0.05969, 0.3643, 0.05969, 0.365, 0.06203, 0.3588, 0.06646, 0.3518, 0.06854, 0.3518, 0.06854, 0.3588, 0.06646, 0.3791, 0.05744, 0.3785, 0.05469, 0.3785, 0.05469, 0.3791, 0.05744, 0.3643, 0.05969, 0.3714, 0.05719, 0.3714, 0.05719, 0.3643, 0.05969, 0.3785, 0.05469, 0.3857, 0.05219, 0.3857, 0.05219, 0.3785, 0.05469, 0.3657, 0.06437, 0.365, 0.06203, 0.365, 0.06203, 0.3657, 0.06437, 0.3862, 0.05515, 0.3866, 0.05811, 0.3866, 0.05811, 0.3862, 0.05515, 0.4003, 0.05056, 0.4006, 0.05393, 0.4006, 0.05393, 0.4003, 0.05056, 0.3797, 0.0602, 0.3791, 0.05744, 0.3791, 0.05744, 0.3797, 0.0602, 0.3857, 0.05219, 0.3862, 0.05515, 0.3862, 0.05515, 0.3857, 0.05219, 0.3509, 0.06662, 0.35, 0.06469, 0.35, 0.06469, 0.3509, 0.06662, 0.3727, 0.06228, 0.3657, 0.06437, 0.3657, 0.06437, 0.3727, 0.06228, 0.35, 0.06469, 0.3571, 0.06219, 0.3571, 0.06219, 0.35, 0.06469, 0.3866, 0.05811, 0.3797, 0.0602, 0.3797, 0.0602, 0.3866, 0.05811, 0.3932, 0.05285, 0.3928, 0.04969, 0.3928, 0.04969, 0.3932, 0.05285, 0.3714, 0.05719, 0.372, 0.05974, 0.372, 0.05974, 0.3714, 0.05719])
me_plano.materials.append(mat_material)
me_plano.update()

# ---- objects
ob_vazio = bpy.data.objects.new('Vazio', None)
ob_plano = bpy.data.objects.new('Plano', me_plano)

# ---- transforms, parenting, visibility, modifiers, constraints
ob_vazio.location = (0.02296, -4.936e-08, 0.3674)
ob_vazio.rotation_euler = (1.571, -0.0, 3.142)
ob_vazio.empty_display_type = 'IMAGE'
ob_vazio.empty_display_size = 5.0
ob_plano.location = (0.0, 0.0, 0.0)
ob_plano.show_in_front = True

# ---- collection membership
col_collection.objects.link(ob_vazio)
col_collection.objects.link(ob_plano)

# ---- scene / render settings (as saved in the file)
scene.frame_start = 1; scene.frame_end = 250; scene.frame_set(25)
scene.render.engine = 'BLENDER_EEVEE_NEXT'
scene.cycles.sampling_pattern = 'TABULATED_SOBOL'
bpy.context.view_layer.update()

# ---- added for rendering (the .blend has no active camera and no usable light): camera, sun
cam_auto = bpy.data.cameras.new('AutoCamera')
cam_auto.lens = 50.0
cam_auto.sensor_width = 36.0
cam_auto.clip_end = 1000.0
ob_auto_camera = bpy.data.objects.new('AutoCamera', cam_auto)
scene.collection.objects.link(ob_auto_camera)
ob_auto_camera.location = (4.85949, -5.61974, 4.26976)
ob_auto_camera.rotation_euler = (1.09748, -7.21219e-08, 0.694738)
scene.camera = ob_auto_camera
light_auto_sun = bpy.data.lights.new('AutoSun', 'SUN')
light_auto_sun.energy = 3.0
light_auto_sun.angle = 0.0523599
ob_auto_sun = bpy.data.objects.new('AutoSun', light_auto_sun)
scene.collection.objects.link(ob_auto_sun)
ob_auto_sun.rotation_euler = (0.872665, 0.174533, 0.523599)
bpy.context.view_layer.update()
